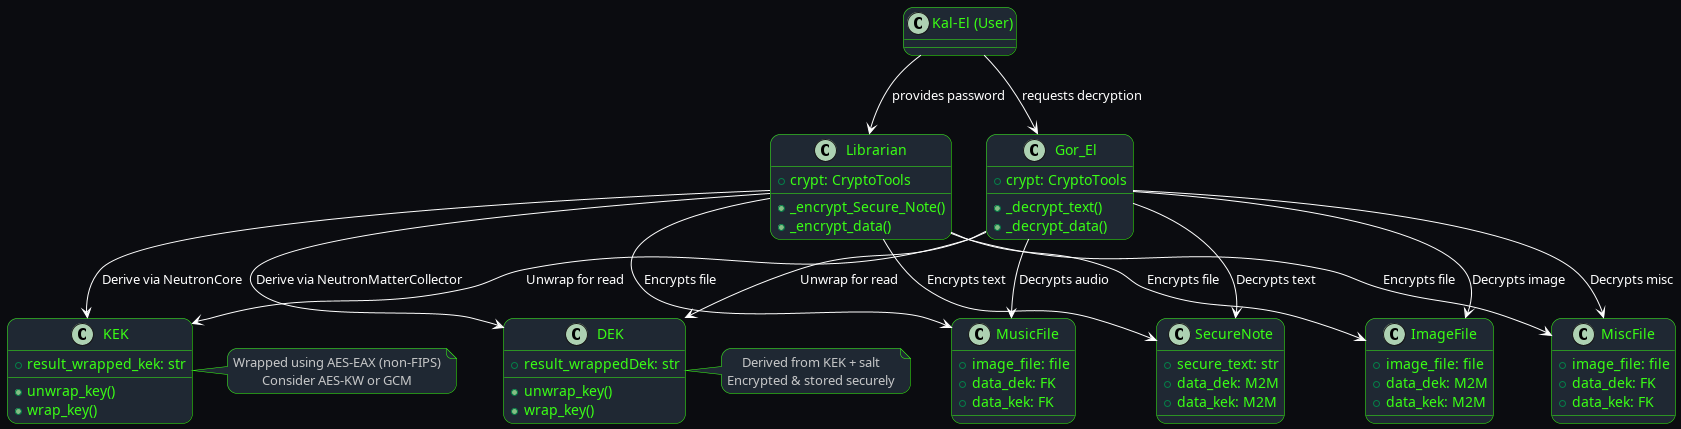

The diagram above was rendered by PlantUML. Its source (embedded in the PNG):
@startuml
skinparam backgroundColor #0b0c10
skinparam defaultTextAlignment center
skinparam handwritten false
skinparam shadowing false
skinparam roundcorner 20

skinparam class {
  BackgroundColor #1f2833
  BorderColor #39ff14
  FontColor #39ff14
}

skinparam user {
  BackgroundColor #1f2833
  BorderColor #39ff14
  FontColor #39ff14
}

skinparam note {
  BackgroundColor #1f2833
  BorderColor #39ff14
  FontColor #c5c6c7
}

skinparam ClassAttributeFontColor #39ff14
skinparam ClassMethodFontColor #39ff14
skinparam ArrowFontColor white
skinparam TitleFontColor #39ff14
skinparam ArrowColor white

class Librarian {
  +_encrypt_Secure_Note()
  +_encrypt_data()
  +crypt: CryptoTools
}

class Gor_El {
  +_decrypt_text()
  +_decrypt_data()
  +crypt: CryptoTools
}

class KEK {
  +unwrap_key()
  +wrap_key()
  +result_wrapped_kek: str
}

class DEK {
  +unwrap_key()
  +wrap_key()
  +result_wrappedDek: str
}

class SecureNote {
  +secure_text: str
  +data_dek: M2M
  +data_kek: M2M
}

class ImageFile {
  +image_file: file
  +data_dek: M2M
  +data_kek: M2M
}

class MusicFile {
  +image_file: file
  +data_dek: FK
  +data_kek: FK
}

class MiscFile {
  +image_file: file
  +data_dek: FK
  +data_kek: FK
}

"Kal-El (User)" --> Librarian : provides password
"Kal-El (User)" --> Gor_El : requests decryption

Librarian --> KEK : Derive via NeutronCore
Librarian --> DEK : Derive via NeutronMatterCollector

Gor_El --> KEK : Unwrap for read
Gor_El --> DEK : Unwrap for read

Librarian --> SecureNote : Encrypts text
Librarian --> ImageFile : Encrypts file
Librarian --> MusicFile : Encrypts file
Librarian --> MiscFile : Encrypts file

Gor_El --> SecureNote : Decrypts text
Gor_El --> ImageFile : Decrypts image
Gor_El --> MusicFile : Decrypts audio
Gor_El --> MiscFile : Decrypts misc

note right of KEK
Wrapped using AES-EAX (non-FIPS)
Consider AES-KW or GCM
end note

note right of DEK
Derived from KEK + salt
Encrypted & stored securely
end note

@enduml